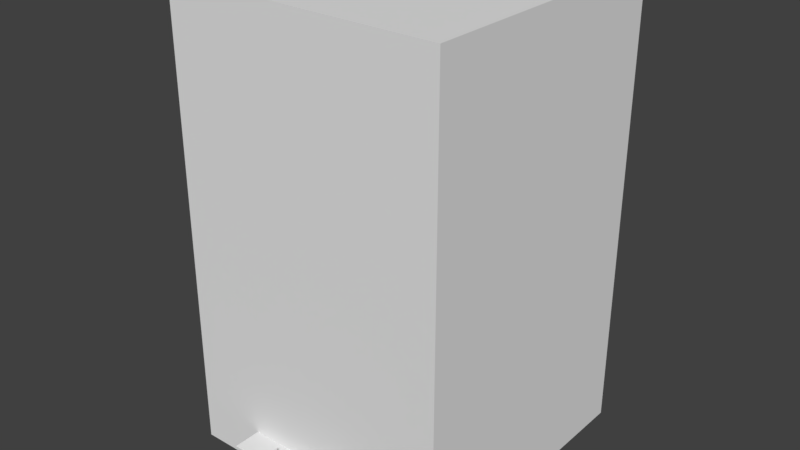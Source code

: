 # Source: hospital.blend  (saved by Blender 2.79.0; exported with 4.5.12 LTS)
import bpy
from mathutils import Matrix  # noqa: F401  (used for matrix-valued properties, if any)

bpy.ops.wm.read_factory_settings(use_empty=True)
scene = bpy.context.scene
scene.name = 'Scene'

# ---- collections
col_collection_1 = bpy.data.collections.new('Collection 1'); scene.collection.children.link(col_collection_1)

# ---- world
world_world = bpy.data.worlds.new('World'); scene.world = world_world
world_world.color = (0.05088, 0.05088, 0.05088)
world_world.use_sun_shadow = False
world_world.sun_shadow_jitter_overblur = 0.0
world_world.cycles.sampling_method = 'MANUAL'

# ---- meshes
me_hospital = bpy.data.meshes.new('hospital')
me_hospital.from_pydata([(-1.355, -10.17, 0.0), (-1.355, -10.17, 2.25), (-1.355, -9.955, 0.0), (-1.355, -9.955, 2.25), (1.355, -10.17, 0.0), (1.355, -10.17, 2.25), (1.355, -9.955, 0.0), (1.355, -9.955, 2.25), (-1.251, -10.17, 0.0), (-1.251, -10.17, 2.164), (1.251, -10.17, 2.164), (1.251, -10.17, 0.0), (-1.251, -10.07, 0.0), (-1.251, -10.07, 2.164), (1.251, -10.07, 2.164), (1.251, -10.07, 0.0), (-4.994, -12.0, 2.486), (-4.994, -12.0, 2.699), (-4.994, -10.0, 2.486), (-4.994, -10.0, 2.699), (4.994, -12.0, 2.486), (4.994, -12.0, 2.699), (4.994, -10.0, 2.486), (4.994, -10.0, 2.699), (-4.6, -11.62, 0.0), (-4.377, -11.62, 0.0), (-4.6, -11.4, 0.0), (-4.377, -11.4, 0.0), (-4.6, -11.4, 2.574), (-4.6, -11.62, 2.574), (-4.377, -11.62, 2.574), (-4.377, -11.4, 2.574), (4.377, -11.62, 0.0), (4.6, -11.62, 0.0), (4.377, -11.4, 0.0), (4.6, -11.4, 0.0), (4.377, -11.4, 2.574), (4.377, -11.62, 2.574), (4.6, -11.62, 2.574), (4.6, -11.4, 2.574), (-10.0, -10.0, 0.0), (-10.0, -10.0, 33.0), (-10.0, 10.0, 0.0), (-10.0, 10.0, 33.0), (10.0, -10.0, 0.0), (10.0, -10.0, 33.0), (10.0, 10.0, 0.0), (10.0, 10.0, 33.0), (-9.54, -9.54, 33.0), (-9.54, 9.54, 33.0), (9.54, 9.54, 33.0), (9.54, -9.54, 33.0), (-9.54, -9.54, 32.71), (-9.54, 9.54, 32.71), (9.54, 9.54, 32.71), (9.54, -9.54, 32.71), (-0.2065, -11.13, 2.699), (-0.1085, -11.13, 2.699), (-0.2065, -11.13, 3.38), (-0.1085, -11.13, 3.38), (-0.1085, -11.13, 2.995), (-0.1085, -11.13, 3.082), (-0.1085, -11.13, 3.293), (-0.001863, -11.13, 3.38), (-0.001863, -11.13, 2.995), (-0.001863, -11.13, 3.082), (-0.001863, -11.13, 3.293), (0.1269, -11.13, 3.354), (0.08083, -11.13, 3.276), (0.2133, -11.13, 3.253), (0.1193, -11.13, 3.224), (0.2134, -11.13, 3.123), (0.1209, -11.13, 3.157), (0.1335, -11.13, 3.022), (0.07428, -11.13, 3.1), (0.3095, -11.13, 2.699), (0.4076, -11.13, 2.699), (0.3095, -11.13, 3.38), (0.4076, -11.13, 3.38), (0.5004, -11.13, 3.38), (0.5004, -11.13, 3.293), (1.071, -11.13, 3.38), (1.071, -11.13, 3.293), (0.8348, -11.13, 3.293), (0.7366, -11.13, 3.293), (0.8348, -11.13, 2.698), (0.7366, -11.13, 2.698), (1.828, -11.13, 3.38), (1.927, -11.13, 3.38), (1.828, -11.13, 2.698), (1.927, -11.13, 2.787), (2.235, -11.13, 2.698), (2.235, -11.13, 2.787), (1.754, -11.13, 2.698), (1.655, -11.13, 2.698), (1.45, -11.13, 3.385), (1.413, -11.13, 3.235), (1.525, -11.13, 2.987), (1.564, -11.13, 2.899), (1.073, -11.13, 2.698), (1.172, -11.13, 2.698), (1.377, -11.13, 3.385), (1.302, -11.13, 2.987), (1.263, -11.13, 2.899), (-0.6909, -11.13, 2.877), (-0.6909, -11.13, 2.753), (-0.562, -11.13, 2.786), (-0.58, -11.13, 2.691), (-0.4463, -11.13, 2.79), (-0.4096, -11.13, 2.701), (-0.4023, -11.13, 2.845), (-0.3179, -11.13, 2.808), (-0.4034, -11.13, 2.898), (-0.3138, -11.13, 2.92), (-0.4405, -11.13, 2.946), (-0.3678, -11.13, 3.013), (-0.6615, -11.13, 3.107), (-0.5887, -11.13, 3.174), (-0.6956, -11.13, 3.221), (-0.6044, -11.13, 3.223), (-0.6508, -11.13, 3.331), (-0.5819, -11.13, 3.272), (-0.5266, -11.13, 3.39), (-0.5114, -11.13, 3.3), (-0.4123, -11.13, 3.379), (-0.4235, -11.13, 3.289), (-0.336, -11.13, 3.341), (-0.3363, -11.13, 3.23), (-1.633, -11.13, 2.699), (-1.731, -11.13, 2.699), (-1.633, -11.13, 3.38), (-1.731, -11.13, 3.38), (-1.731, -11.13, 3.083), (-1.731, -11.13, 2.996), (-2.212, -11.13, 2.699), (-2.114, -11.13, 2.699), (-2.212, -11.13, 3.38), (-2.114, -11.13, 3.38), (-2.114, -11.13, 3.083), (-2.114, -11.13, 2.996), (-1.512, -11.13, 3.037), (-1.411, -11.13, 3.037), (-1.492, -11.13, 3.157), (-1.395, -11.13, 3.13), (-1.426, -11.13, 3.273), (-1.348, -11.13, 3.209), (-1.313, -11.13, 3.355), (-1.267, -11.13, 3.273), (-1.145, -11.13, 3.39), (-1.145, -11.13, 3.299), (-0.7787, -11.13, 3.037), (-0.8796, -11.13, 3.037), (-0.7987, -11.13, 3.157), (-0.8958, -11.13, 3.13), (-0.8651, -11.13, 3.273), (-0.943, -11.13, 3.209), (-0.9775, -11.13, 3.355), (-1.024, -11.13, 3.273), (-1.492, -11.13, 2.917), (-1.395, -11.13, 2.944), (-1.426, -11.13, 2.801), (-1.348, -11.13, 2.865), (-1.313, -11.13, 2.719), (-1.267, -11.13, 2.802), (-1.145, -11.13, 2.684), (-1.145, -11.13, 2.775), (-0.7987, -11.13, 2.917), (-0.8958, -11.13, 2.944), (-0.8651, -11.13, 2.801), (-0.943, -11.13, 2.865), (-0.9775, -11.13, 2.719), (-1.024, -11.13, 2.802), (-0.2065, -11.01, 3.38), (-0.2065, -11.01, 2.699), (-0.1085, -11.01, 2.699), (-0.1085, -11.01, 3.293), (-0.1085, -11.01, 3.38), (-0.1085, -11.01, 2.995), (-0.1085, -11.01, 3.082), (-0.001863, -11.01, 3.293), (-0.001863, -11.01, 3.38), (-0.001863, -11.01, 2.995), (-0.001863, -11.01, 3.082), (0.08083, -11.01, 3.276), (0.1269, -11.01, 3.354), (0.1193, -11.01, 3.224), (0.2133, -11.01, 3.253), (0.1209, -11.01, 3.157), (0.2134, -11.01, 3.123), (0.07428, -11.01, 3.1), (0.1335, -11.01, 3.022), (0.3095, -11.01, 2.699), (0.4076, -11.01, 2.699), (0.3095, -11.01, 3.38), (0.4076, -11.01, 3.38), (0.5004, -11.01, 3.38), (0.5004, -11.01, 3.293), (1.071, -11.01, 3.38), (1.071, -11.01, 3.293), (0.7366, -11.01, 3.293), (0.8348, -11.01, 3.293), (0.8348, -11.01, 2.698), (0.7366, -11.01, 2.698), (1.828, -11.01, 3.38), (1.927, -11.01, 3.38), (1.828, -11.01, 2.698), (1.927, -11.01, 2.787), (2.235, -11.01, 2.698), (2.235, -11.01, 2.787), (1.754, -11.01, 2.698), (1.655, -11.01, 2.698), (1.45, -11.01, 3.385), (1.413, -11.01, 3.235), (1.564, -11.01, 2.899), (1.525, -11.01, 2.987), (1.073, -11.01, 2.698), (1.172, -11.01, 2.698), (1.302, -11.01, 2.987), (1.263, -11.01, 2.899), (1.377, -11.01, 3.385), (-0.6909, -11.01, 2.877), (-0.6909, -11.01, 2.753), (-0.562, -11.01, 2.786), (-0.58, -11.01, 2.691), (-0.4463, -11.01, 2.79), (-0.4096, -11.01, 2.701), (-0.4023, -11.01, 2.845), (-0.3179, -11.01, 2.808), (-0.4034, -11.01, 2.898), (-0.3138, -11.01, 2.92), (-0.4405, -11.01, 2.946), (-0.3678, -11.01, 3.013), (-0.6615, -11.01, 3.107), (-0.5887, -11.01, 3.174), (-0.6956, -11.01, 3.221), (-0.6044, -11.01, 3.223), (-0.6508, -11.01, 3.331), (-0.5819, -11.01, 3.272), (-0.5266, -11.01, 3.39), (-0.5114, -11.01, 3.3), (-0.4123, -11.01, 3.379), (-0.4235, -11.01, 3.289), (-0.336, -11.01, 3.341), (-0.3363, -11.01, 3.23), (-1.633, -11.01, 2.699), (-1.731, -11.01, 2.699), (-1.633, -11.01, 3.38), (-1.731, -11.01, 3.38), (-1.731, -11.01, 2.996), (-1.731, -11.01, 3.083), (-2.212, -11.01, 2.699), (-2.114, -11.01, 2.699), (-2.212, -11.01, 3.38), (-2.114, -11.01, 3.38), (-2.114, -11.01, 2.996), (-2.114, -11.01, 3.083), (-1.512, -11.01, 3.037), (-1.411, -11.01, 3.037), (-1.492, -11.01, 3.157), (-1.395, -11.01, 3.13), (-1.426, -11.01, 3.273), (-1.348, -11.01, 3.209), (-1.313, -11.01, 3.355), (-1.267, -11.01, 3.273), (-1.145, -11.01, 3.39), (-1.145, -11.01, 3.299), (-0.7787, -11.01, 3.037), (-0.8796, -11.01, 3.037), (-0.7987, -11.01, 3.157), (-0.8958, -11.01, 3.13), (-0.8651, -11.01, 3.273), (-0.943, -11.01, 3.209), (-0.9775, -11.01, 3.355), (-1.024, -11.01, 3.273), (-1.492, -11.01, 2.917), (-1.395, -11.01, 2.944), (-0.8958, -11.01, 2.944), (-1.426, -11.01, 2.801), (-1.348, -11.01, 2.865), (-1.313, -11.01, 2.719), (-1.267, -11.01, 2.802), (-1.145, -11.01, 2.684), (-1.145, -11.01, 2.775), (-0.7987, -11.01, 2.917), (-0.8651, -11.01, 2.801), (-0.943, -11.01, 2.865), (-0.9775, -11.01, 2.719), (-1.024, -11.01, 2.802)], [], [(0, 1, 3, 2), (6, 7, 5, 4), (1, 0, 8, 9), (2, 6, 4, 0), (7, 3, 1, 5), (8, 11, 15, 12), (0, 4, 11, 8), (5, 1, 9, 10), (4, 5, 10, 11), (15, 14, 13, 12), (9, 8, 12, 13), (10, 9, 13, 14), (11, 10, 14, 15), (16, 17, 19, 18), (22, 23, 21, 20), (20, 21, 17, 16), (18, 22, 20, 16), (23, 19, 17, 21), (27, 26, 28, 31), (24, 25, 30, 29), (25, 27, 31, 30), (26, 24, 29, 28), (35, 34, 36, 39), (32, 33, 38, 37), (33, 35, 39, 38), (34, 32, 37, 36), (40, 41, 43, 42), (42, 43, 47, 46), (46, 47, 45, 44), (44, 45, 41, 40), (47, 43, 49, 50), (51, 50, 54, 55), (45, 47, 50, 51), (43, 41, 48, 49), (41, 45, 51, 48), (54, 53, 52, 55), (49, 48, 52, 53), (48, 51, 55, 52), (50, 49, 53, 54), (56, 57, 60, 61, 62, 59, 58), (61, 60, 64, 65), (59, 62, 66, 63), (63, 66, 68, 67), (67, 68, 70, 69), (69, 70, 72, 71), (71, 72, 74, 73), (64, 73, 74, 65), (76, 78, 77, 75), (80, 84, 83, 82, 81, 79), (83, 84, 86, 85), (88, 87, 89, 90), (90, 89, 91, 92), (94, 93, 95, 96, 97, 98), (100, 103, 102, 96, 101, 99), (96, 95, 101), (98, 97, 102, 103), (105, 107, 106, 104), (107, 109, 108, 106), (109, 111, 110, 108), (111, 113, 112, 110), (113, 115, 114, 112), (115, 117, 116, 114), (117, 119, 118, 116), (119, 121, 120, 118), (121, 123, 122, 120), (123, 125, 124, 122), (125, 127, 126, 124), (129, 128, 130, 131, 132, 133), (135, 139, 138, 137, 136, 134), (133, 132, 138, 139), (141, 143, 142, 140), (143, 145, 144, 142), (145, 147, 146, 144), (147, 149, 148, 146), (151, 150, 152, 153), (153, 152, 154, 155), (155, 154, 156, 157), (157, 156, 148, 149), (141, 140, 158, 159), (159, 158, 160, 161), (161, 160, 162, 163), (163, 162, 164, 165), (151, 167, 166, 150), (167, 169, 168, 166), (169, 171, 170, 168), (171, 165, 164, 170), (173, 172, 176, 175, 178, 177, 174), (178, 182, 181, 177), (176, 180, 179, 175), (180, 184, 183, 179), (184, 186, 185, 183), (186, 188, 187, 185), (188, 190, 189, 187), (181, 182, 189, 190), (192, 191, 193, 194), (196, 195, 197, 198, 200, 199), (200, 201, 202, 199), (204, 206, 205, 203), (206, 208, 207, 205), (210, 213, 214, 212, 211, 209), (216, 215, 219, 212, 217, 218), (212, 219, 211), (213, 218, 217, 214), (221, 220, 222, 223), (223, 222, 224, 225), (225, 224, 226, 227), (227, 226, 228, 229), (229, 228, 230, 231), (231, 230, 232, 233), (233, 232, 234, 235), (235, 234, 236, 237), (237, 236, 238, 239), (239, 238, 240, 241), (241, 240, 242, 243), (245, 248, 249, 247, 246, 244), (251, 250, 252, 253, 255, 254), (248, 254, 255, 249), (257, 256, 258, 259), (259, 258, 260, 261), (261, 260, 262, 263), (263, 262, 264, 265), (267, 269, 268, 266), (269, 271, 270, 268), (271, 273, 272, 270), (273, 265, 264, 272), (257, 275, 274, 256), (275, 278, 277, 274), (278, 280, 279, 277), (280, 282, 281, 279), (267, 266, 283, 276), (276, 283, 284, 285), (285, 284, 286, 287), (287, 286, 281, 282), (118, 234, 232, 116), (82, 198, 197, 81), (80, 196, 199, 84), (151, 267, 276, 167), (119, 235, 237, 121), (81, 197, 195, 79), (159, 275, 257, 141), (120, 236, 234, 118), (83, 200, 198, 82), (161, 278, 275, 159), (121, 237, 239, 123), (158, 274, 277, 160), (122, 238, 236, 120), (84, 199, 202, 86), (85, 201, 200, 83), (163, 280, 278, 161), (123, 239, 241, 125), (88, 204, 203, 87), (160, 277, 279, 162), (124, 240, 238, 122), (127, 243, 242, 126), (90, 206, 204, 88), (165, 282, 280, 163), (125, 241, 243, 127), (87, 203, 205, 89), (162, 279, 281, 164), (126, 242, 240, 124), (91, 207, 208, 92), (166, 283, 266, 150), (130, 246, 247, 131), (92, 208, 206, 90), (133, 248, 245, 129), (167, 276, 285, 169), (128, 244, 246, 130), (168, 284, 283, 166), (131, 247, 249, 132), (98, 213, 210, 94), (93, 209, 211, 95), (169, 285, 287, 171), (96, 212, 214, 97), (170, 286, 284, 168), (58, 172, 173, 56), (137, 253, 252, 136), (171, 287, 282, 165), (135, 251, 254, 139), (164, 281, 286, 170), (136, 252, 250, 134), (97, 214, 217, 102), (140, 256, 274, 158), (59, 176, 172, 58), (138, 255, 253, 137), (100, 216, 218, 103), (57, 174, 177, 60), (101, 219, 215, 99), (132, 249, 255, 138), (95, 211, 219, 101), (61, 178, 175, 62), (139, 254, 248, 133), (102, 217, 212, 96), (65, 182, 178, 61), (141, 257, 259, 143), (103, 218, 213, 98), (60, 177, 181, 64), (142, 258, 256, 140), (104, 220, 221, 105), (63, 180, 176, 59), (62, 175, 179, 66), (143, 259, 261, 145), (105, 221, 223, 107), (144, 260, 258, 142), (106, 222, 220, 104), (67, 184, 180, 63), (66, 179, 183, 68), (145, 261, 263, 147), (146, 262, 260, 144), (108, 224, 222, 106), (69, 186, 184, 67), (68, 183, 185, 70), (147, 263, 265, 149), (109, 225, 227, 111), (148, 264, 262, 146), (110, 226, 224, 108), (71, 188, 186, 69), (70, 185, 187, 72), (111, 227, 229, 113), (153, 269, 267, 151), (112, 228, 226, 110), (73, 190, 188, 71), (150, 266, 268, 152), (72, 187, 189, 74), (113, 229, 231, 115), (64, 181, 190, 73), (155, 271, 269, 153), (114, 230, 228, 112), (74, 189, 182, 65), (152, 268, 270, 154), (115, 231, 233, 117), (78, 194, 193, 77), (157, 273, 271, 155), (116, 232, 230, 114), (76, 192, 194, 78), (154, 270, 272, 156), (77, 193, 191, 75), (149, 265, 273, 157), (117, 233, 235, 119), (79, 195, 196, 80), (156, 272, 264, 148)])
me_hospital.use_remesh_preserve_volume = False
me_hospital.use_remesh_preserve_attributes = False
me_hospital.use_mirror_vertex_groups = False
me_hospital.update()

# ---- objects
ob_hospital = bpy.data.objects.new('hospital', me_hospital)

# ---- transforms, parenting, visibility, modifiers, constraints
ob_hospital.location = (0.0, 0.0, 0.0)
ob_hospital.lineart.crease_threshold = 0.0

# ---- collection membership
col_collection_1.objects.link(ob_hospital)

# ---- scene / render settings (as saved in the file)
scene.frame_start = 1; scene.frame_end = 250; scene.frame_set(1)
scene.render.engine = 'BLENDER_EEVEE_NEXT'
scene.render.resolution_percentage = 50
scene.render.dither_intensity = 0.0
scene.cycles.use_denoising = False
scene.cycles.samples = 128
scene.cycles.sampling_pattern = 'TABULATED_SOBOL'
scene.cycles.use_adaptive_sampling = False
scene.cycles.use_light_tree = False
scene.cycles.blur_glossy = 0.0
scene.cycles.sample_clamp_indirect = 0.0
scene.view_settings.view_transform = 'Standard'
bpy.context.view_layer.update()

# ---- added for rendering (the .blend has no active camera and no usable light): camera, sun
cam_auto = bpy.data.cameras.new('AutoCamera')
cam_auto.lens = 50.0
cam_auto.sensor_width = 36.0
cam_auto.clip_end = 1000.0
ob_auto_camera = bpy.data.objects.new('AutoCamera', cam_auto)
scene.collection.objects.link(ob_auto_camera)
ob_auto_camera.location = (41.0969, -50.3161, 49.3775)
ob_auto_camera.rotation_euler = (1.09748, -7.21219e-08, 0.694738)
scene.camera = ob_auto_camera
light_auto_sun = bpy.data.lights.new('AutoSun', 'SUN')
light_auto_sun.energy = 3.0
light_auto_sun.angle = 0.0523599
ob_auto_sun = bpy.data.objects.new('AutoSun', light_auto_sun)
scene.collection.objects.link(ob_auto_sun)
ob_auto_sun.rotation_euler = (0.872665, 0.174533, 0.523599)
bpy.context.view_layer.update()
